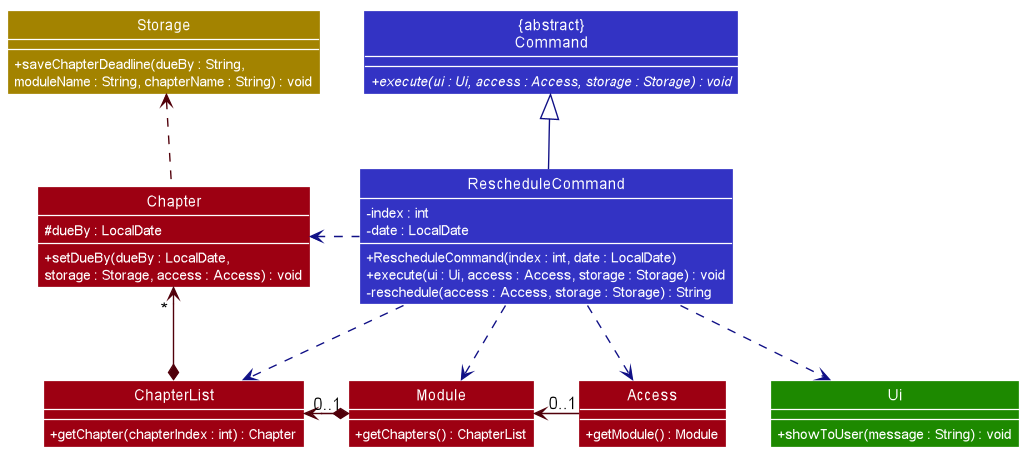

The diagram above was rendered by PlantUML. Its source (embedded in the PNG):
@startuml








skinparam BackgroundColor #FFFFFFF

skinparam Shadowing false

skinparam Class {
    FontColor #FFFFFF
    BorderThickness 1
    BorderColor #FFFFFF
    StereotypeFontColor #FFFFFF
    FontName Arial
}

skinparam Actor {
    BorderColor #000000
    Color #000000
    FontName Arial
}

skinparam Sequence {
    MessageAlign center
    BoxFontSize 15
    BoxPadding 0
    BoxFontColor #FFFFFF
    FontName Arial
}

skinparam Participant {
    FontColor #FFFFFFF
    Padding 20
}

skinparam MinClassWidth 50
skinparam ParticipantPadding 10
skinparam Shadowing false
skinparam DefaultTextAlignment center
skinparam packageStyle Rectangle
skinparam classAttributeIconSize 0
skinparam classAttributeFontColor white

hide footbox
hide members
hide circle
show member
skinparam arrowThickness 1.1

Class "{abstract}\nCommand" as Command #3333C4 {
    + {abstract} execute(ui : Ui, access : Access, storage : Storage) : void
}
Class RescheduleCommand #3333C4 {
    - index : int
    - date : LocalDate
    + RescheduleCommand(index : int, date : LocalDate)
    + execute(ui : Ui, access : Access, storage : Storage) : void
    - reschedule(access : Access, storage : Storage) : String
}

Class Access #9D0012 {
    + getModule() : Module
}
Class Module #9D0012 {
    + getChapters() : ChapterList

}
Class ChapterList #9D0012 {
    + getChapter(chapterIndex : int) : Chapter
}
Class Chapter #9D0012 {
    # dueBy : LocalDate
    + setDueBy(dueBy : LocalDate, 
    storage : Storage, access : Access) : void
}

Class Storage #A38300 {
    + saveChapterDeadline(dueBy : String, 
    moduleName : String, chapterName : String) : void
}

Class Ui #1D8900 {
    + showToUser(message : String) : void
}

RescheduleCommand -up[#101086]-|> Command

RescheduleCommand .down[#101086].> Access
RescheduleCommand .down[#101086].> Ui

Access -left[#51000A]-> " 0..1 " Module

Module *-left[#51000A]-> "0..1" ChapterList
ChapterList *-up[#51000A]-> " * " Chapter

Chapter .up[#51000A].> Storage

RescheduleCommand .down[#101086].> Module
RescheduleCommand .down[#101086].> ChapterList
RescheduleCommand .left[#101086].> Chapter


@enduml